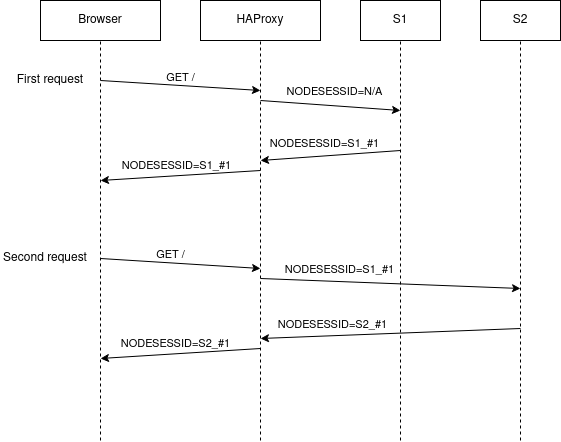

The diagram above was exported from draw.io. Its source (the exported page's mxGraphModel, read from the mxfile embedded in the PNG):
<mxGraphModel dx="982" dy="521" grid="1" gridSize="10" guides="1" tooltips="1" connect="1" arrows="1" fold="1" page="1" pageScale="1" pageWidth="827" pageHeight="1169" math="0" shadow="0">
  <root>
    <mxCell id="0" />
    <mxCell id="1" parent="0" />
    <mxCell id="Y4c5Hdp2bxAKS_fjPXB_-1" value="Browser" style="rounded=0;whiteSpace=wrap;html=1;" vertex="1" parent="1">
      <mxGeometry x="120" y="40" width="120" height="40" as="geometry" />
    </mxCell>
    <mxCell id="Y4c5Hdp2bxAKS_fjPXB_-2" value="HAProxy" style="rounded=0;whiteSpace=wrap;html=1;" vertex="1" parent="1">
      <mxGeometry x="280" y="40" width="120" height="40" as="geometry" />
    </mxCell>
    <mxCell id="Y4c5Hdp2bxAKS_fjPXB_-3" value="S1" style="rounded=0;whiteSpace=wrap;html=1;" vertex="1" parent="1">
      <mxGeometry x="440" y="40" width="80" height="40" as="geometry" />
    </mxCell>
    <mxCell id="Y4c5Hdp2bxAKS_fjPXB_-4" value="S2" style="rounded=0;whiteSpace=wrap;html=1;" vertex="1" parent="1">
      <mxGeometry x="560" y="40" width="80" height="40" as="geometry" />
    </mxCell>
    <mxCell id="Y4c5Hdp2bxAKS_fjPXB_-6" value="" style="endArrow=none;html=1;entryX=0.5;entryY=1;entryDx=0;entryDy=0;dashed=1;" edge="1" parent="1" target="Y4c5Hdp2bxAKS_fjPXB_-1">
      <mxGeometry width="50" height="50" relative="1" as="geometry">
        <mxPoint x="180" y="480" as="sourcePoint" />
        <mxPoint x="230" y="220" as="targetPoint" />
      </mxGeometry>
    </mxCell>
    <mxCell id="Y4c5Hdp2bxAKS_fjPXB_-8" value="" style="endArrow=none;html=1;entryX=0.5;entryY=1;entryDx=0;entryDy=0;dashed=1;" edge="1" parent="1" target="Y4c5Hdp2bxAKS_fjPXB_-2">
      <mxGeometry width="50" height="50" relative="1" as="geometry">
        <mxPoint x="340" y="480" as="sourcePoint" />
        <mxPoint x="500" y="340" as="targetPoint" />
      </mxGeometry>
    </mxCell>
    <mxCell id="Y4c5Hdp2bxAKS_fjPXB_-9" value="" style="endArrow=none;html=1;entryX=0.5;entryY=1;entryDx=0;entryDy=0;dashed=1;" edge="1" parent="1" target="Y4c5Hdp2bxAKS_fjPXB_-3">
      <mxGeometry width="50" height="50" relative="1" as="geometry">
        <mxPoint x="480" y="480" as="sourcePoint" />
        <mxPoint x="580" y="290" as="targetPoint" />
      </mxGeometry>
    </mxCell>
    <mxCell id="Y4c5Hdp2bxAKS_fjPXB_-10" value="" style="endArrow=none;html=1;dashed=1;" edge="1" parent="1" target="Y4c5Hdp2bxAKS_fjPXB_-4">
      <mxGeometry width="50" height="50" relative="1" as="geometry">
        <mxPoint x="600" y="480" as="sourcePoint" />
        <mxPoint x="680" y="270" as="targetPoint" />
      </mxGeometry>
    </mxCell>
    <mxCell id="Y4c5Hdp2bxAKS_fjPXB_-11" value="First request" style="text;html=1;strokeColor=none;fillColor=none;align=center;verticalAlign=middle;whiteSpace=wrap;rounded=0;" vertex="1" parent="1">
      <mxGeometry x="90" y="110" width="80" height="20" as="geometry" />
    </mxCell>
    <mxCell id="Y4c5Hdp2bxAKS_fjPXB_-13" value="" style="endArrow=classic;html=1;strokeColor=#000000;" edge="1" parent="1">
      <mxGeometry width="50" height="50" relative="1" as="geometry">
        <mxPoint x="180" y="120" as="sourcePoint" />
        <mxPoint x="340" y="130" as="targetPoint" />
      </mxGeometry>
    </mxCell>
    <mxCell id="Y4c5Hdp2bxAKS_fjPXB_-14" value="GET /" style="edgeLabel;html=1;align=center;verticalAlign=middle;resizable=0;points=[];labelBackgroundColor=none;" vertex="1" connectable="0" parent="Y4c5Hdp2bxAKS_fjPXB_-13">
      <mxGeometry x="-0.1273" y="2" relative="1" as="geometry">
        <mxPoint x="9.76" y="-5.5" as="offset" />
      </mxGeometry>
    </mxCell>
    <mxCell id="Y4c5Hdp2bxAKS_fjPXB_-15" value="" style="endArrow=classic;html=1;strokeColor=#000000;" edge="1" parent="1">
      <mxGeometry width="50" height="50" relative="1" as="geometry">
        <mxPoint x="340" y="140" as="sourcePoint" />
        <mxPoint x="480" y="150" as="targetPoint" />
      </mxGeometry>
    </mxCell>
    <mxCell id="Y4c5Hdp2bxAKS_fjPXB_-16" value="NODESESSID=N/A" style="edgeLabel;html=1;align=center;verticalAlign=middle;resizable=0;points=[];labelBackgroundColor=none;" vertex="1" connectable="0" parent="Y4c5Hdp2bxAKS_fjPXB_-15">
      <mxGeometry x="-0.1011" y="-1" relative="1" as="geometry">
        <mxPoint x="11.35" y="-14.45" as="offset" />
      </mxGeometry>
    </mxCell>
    <mxCell id="Y4c5Hdp2bxAKS_fjPXB_-17" value="" style="endArrow=classic;html=1;strokeColor=#000000;" edge="1" parent="1">
      <mxGeometry width="50" height="50" relative="1" as="geometry">
        <mxPoint x="480" y="190" as="sourcePoint" />
        <mxPoint x="340" y="200" as="targetPoint" />
      </mxGeometry>
    </mxCell>
    <mxCell id="Y4c5Hdp2bxAKS_fjPXB_-20" value="NODESESSID=S1_#1" style="edgeLabel;html=1;align=center;verticalAlign=middle;resizable=0;points=[];labelBackgroundColor=none;" vertex="1" connectable="0" parent="Y4c5Hdp2bxAKS_fjPXB_-17">
      <mxGeometry x="-0.2054" y="-1" relative="1" as="geometry">
        <mxPoint x="-20.23" y="-9.96" as="offset" />
      </mxGeometry>
    </mxCell>
    <mxCell id="Y4c5Hdp2bxAKS_fjPXB_-21" value="" style="endArrow=classic;html=1;strokeColor=#000000;" edge="1" parent="1">
      <mxGeometry width="50" height="50" relative="1" as="geometry">
        <mxPoint x="340" y="210" as="sourcePoint" />
        <mxPoint x="180" y="220" as="targetPoint" />
      </mxGeometry>
    </mxCell>
    <mxCell id="Y4c5Hdp2bxAKS_fjPXB_-22" value="NODESESSID=S1_#1" style="edgeLabel;html=1;align=center;verticalAlign=middle;resizable=0;points=[];labelBackgroundColor=none;" vertex="1" connectable="0" parent="Y4c5Hdp2bxAKS_fjPXB_-21">
      <mxGeometry x="0.1271" y="1" relative="1" as="geometry">
        <mxPoint x="6" y="-12.27" as="offset" />
      </mxGeometry>
    </mxCell>
    <mxCell id="Y4c5Hdp2bxAKS_fjPXB_-23" value="" style="endArrow=classic;html=1;strokeColor=#000000;" edge="1" parent="1">
      <mxGeometry width="50" height="50" relative="1" as="geometry">
        <mxPoint x="180" y="298" as="sourcePoint" />
        <mxPoint x="340" y="308" as="targetPoint" />
      </mxGeometry>
    </mxCell>
    <mxCell id="Y4c5Hdp2bxAKS_fjPXB_-27" value="GET /" style="edgeLabel;html=1;align=center;verticalAlign=middle;resizable=0;points=[];labelBackgroundColor=none;" vertex="1" connectable="0" parent="Y4c5Hdp2bxAKS_fjPXB_-23">
      <mxGeometry x="-0.1904" y="-2" relative="1" as="geometry">
        <mxPoint x="5" y="-10" as="offset" />
      </mxGeometry>
    </mxCell>
    <mxCell id="Y4c5Hdp2bxAKS_fjPXB_-24" value="" style="endArrow=classic;html=1;strokeColor=#000000;" edge="1" parent="1">
      <mxGeometry width="50" height="50" relative="1" as="geometry">
        <mxPoint x="340" y="318" as="sourcePoint" />
        <mxPoint x="600" y="328" as="targetPoint" />
      </mxGeometry>
    </mxCell>
    <mxCell id="Y4c5Hdp2bxAKS_fjPXB_-28" value="NODESESSID=S1_#1" style="edgeLabel;html=1;align=center;verticalAlign=middle;resizable=0;points=[];labelBackgroundColor=none;" vertex="1" connectable="0" parent="Y4c5Hdp2bxAKS_fjPXB_-24">
      <mxGeometry x="-0.2059" relative="1" as="geometry">
        <mxPoint x="-24" y="-13" as="offset" />
      </mxGeometry>
    </mxCell>
    <mxCell id="Y4c5Hdp2bxAKS_fjPXB_-25" value="" style="endArrow=classic;html=1;strokeColor=#000000;" edge="1" parent="1">
      <mxGeometry width="50" height="50" relative="1" as="geometry">
        <mxPoint x="600" y="368" as="sourcePoint" />
        <mxPoint x="340" y="378" as="targetPoint" />
      </mxGeometry>
    </mxCell>
    <mxCell id="Y4c5Hdp2bxAKS_fjPXB_-29" value="NODESESSID=S2_#1" style="edgeLabel;html=1;align=center;verticalAlign=middle;resizable=0;points=[];labelBackgroundColor=none;" vertex="1" connectable="0" parent="Y4c5Hdp2bxAKS_fjPXB_-25">
      <mxGeometry x="0.3453" y="1" relative="1" as="geometry">
        <mxPoint x="-13" y="-12" as="offset" />
      </mxGeometry>
    </mxCell>
    <mxCell id="Y4c5Hdp2bxAKS_fjPXB_-26" value="" style="endArrow=classic;html=1;strokeColor=#000000;" edge="1" parent="1">
      <mxGeometry width="50" height="50" relative="1" as="geometry">
        <mxPoint x="340" y="388" as="sourcePoint" />
        <mxPoint x="180" y="398" as="targetPoint" />
      </mxGeometry>
    </mxCell>
    <mxCell id="Y4c5Hdp2bxAKS_fjPXB_-30" value="NODESESSID=S2_#1" style="edgeLabel;html=1;align=center;verticalAlign=middle;resizable=0;points=[];labelBackgroundColor=none;" vertex="1" connectable="0" parent="Y4c5Hdp2bxAKS_fjPXB_-26">
      <mxGeometry x="0.0666" relative="1" as="geometry">
        <mxPoint y="-11" as="offset" />
      </mxGeometry>
    </mxCell>
    <mxCell id="Y4c5Hdp2bxAKS_fjPXB_-31" value="Second request" style="text;html=1;strokeColor=none;fillColor=none;align=center;verticalAlign=middle;whiteSpace=wrap;rounded=0;" vertex="1" parent="1">
      <mxGeometry x="80" y="288" width="90" height="20" as="geometry" />
    </mxCell>
  </root>
</mxGraphModel>